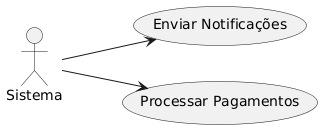

The diagram above was rendered by PlantUML. Its source (embedded in the PNG):
@startuml
left to right direction
actor "Sistema" as System

System --> (Enviar Notificações)
System --> (Processar Pagamentos)
@enduml